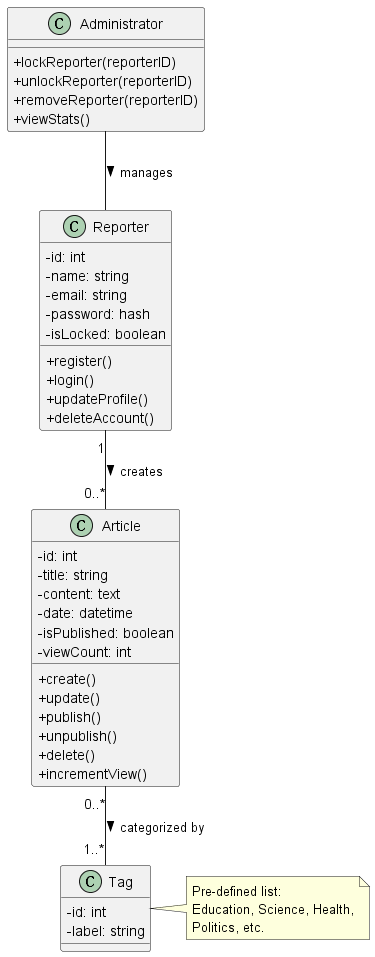

The diagram above was rendered by PlantUML. Its source (embedded in the PNG):
@startuml
skinparam classAttributeIconSize 0

class Reporter {
  - id: int
  - name: string
  - email: string
  - password: hash
  - isLocked: boolean
  + register()
  + login()
  + updateProfile()
  + deleteAccount()
}

class Administrator {
  + lockReporter(reporterID)
  + unlockReporter(reporterID)
  + removeReporter(reporterID)
  + viewStats()
}

class Article {
  - id: int
  - title: string
  - content: text
  - date: datetime
  - isPublished: boolean
  - viewCount: int
  + create()
  + update()
  + publish()
  + unpublish()
  + delete()
  + incrementView()
}

class Tag {
  - id: int
  - label: string
}

' Relations
Reporter "1" -- "0..*" Article : creates >
Article "0..*" -- "1..*" Tag : categorized by >
Administrator -- Reporter : manages >

note right of Tag : Pre-defined list:\nEducation, Science, Health,\nPolitics, etc.

@enduml